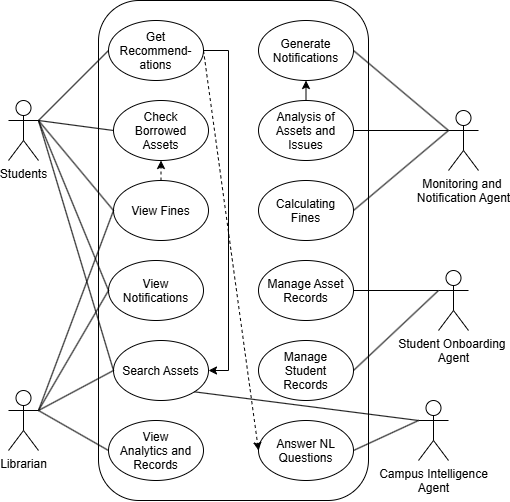

The diagram above was exported from draw.io. Its source (the exported page's mxGraphModel, read from the mxfile embedded in the PNG):
<mxGraphModel dx="656" dy="880" grid="1" gridSize="10" guides="1" tooltips="1" connect="1" arrows="1" fold="1" page="1" pageScale="1" pageWidth="850" pageHeight="1100" math="0" shadow="0">
  <root>
    <mxCell id="0" />
    <mxCell id="1" parent="0" />
    <mxCell id="tpzzpsAsDhqbAPp1Yixy-1" parent="1" style="rounded=1;whiteSpace=wrap;html=1;" value="" vertex="1">
      <mxGeometry height="500" width="270" x="400" y="130" as="geometry" />
    </mxCell>
    <mxCell id="tpzzpsAsDhqbAPp1Yixy-2" parent="1" style="ellipse;whiteSpace=wrap;html=1;shapeInside=1;" value="Get Recommend-ations" vertex="1">
      <mxGeometry height="60" width="95" x="410" y="150" as="geometry" />
    </mxCell>
    <mxCell id="tpzzpsAsDhqbAPp1Yixy-3" parent="1" style="ellipse;whiteSpace=wrap;html=1;shapeInside=1;" value="Answer NL Questions" vertex="1">
      <mxGeometry height="60" width="95" x="560" y="550" as="geometry" />
    </mxCell>
    <mxCell id="tpzzpsAsDhqbAPp1Yixy-4" parent="1" style="ellipse;whiteSpace=wrap;html=1;shapeInside=1;" value="Generate Notifications" vertex="1">
      <mxGeometry height="60" width="95" x="560" y="150" as="geometry" />
    </mxCell>
    <mxCell id="tpzzpsAsDhqbAPp1Yixy-5" parent="1" style="ellipse;whiteSpace=wrap;html=1;shapeInside=1;" value="Manage Student Records" vertex="1">
      <mxGeometry height="60" width="95" x="560" y="470" as="geometry" />
    </mxCell>
    <mxCell id="tpzzpsAsDhqbAPp1Yixy-6" parent="1" style="ellipse;whiteSpace=wrap;html=1;shapeInside=1;" value="Manage Asset Records" vertex="1">
      <mxGeometry height="60" width="95" x="560" y="390" as="geometry" />
    </mxCell>
    <mxCell id="tpzzpsAsDhqbAPp1Yixy-7" parent="1" style="ellipse;whiteSpace=wrap;html=1;shapeInside=1;" value="Search Assets" vertex="1">
      <mxGeometry height="60" width="95" x="415" y="470" as="geometry" />
    </mxCell>
    <mxCell id="tpzzpsAsDhqbAPp1Yixy-8" parent="1" style="ellipse;whiteSpace=wrap;html=1;shapeInside=1;" value="Check Borrowed Assets" vertex="1">
      <mxGeometry height="60" width="95" x="415" y="230" as="geometry" />
    </mxCell>
    <mxCell id="tpzzpsAsDhqbAPp1Yixy-9" parent="1" style="ellipse;whiteSpace=wrap;html=1;shapeInside=1;" value="View Fines" vertex="1">
      <mxGeometry height="60" width="95" x="415" y="310" as="geometry" />
    </mxCell>
    <mxCell id="tpzzpsAsDhqbAPp1Yixy-10" parent="1" style="ellipse;whiteSpace=wrap;html=1;shapeInside=1;" value="Analysis of Assets and Issues" vertex="1">
      <mxGeometry height="60" width="95" x="560" y="230" as="geometry" />
    </mxCell>
    <mxCell id="tpzzpsAsDhqbAPp1Yixy-11" parent="1" style="ellipse;whiteSpace=wrap;html=1;shapeInside=1;" value="View Notifications" vertex="1">
      <mxGeometry height="60" width="95" x="410" y="390" as="geometry" />
    </mxCell>
    <mxCell id="tpzzpsAsDhqbAPp1Yixy-12" parent="1" style="ellipse;whiteSpace=wrap;html=1;shapeInside=1;" value="View Analytics and Records" vertex="1">
      <mxGeometry height="60" width="95" x="410" y="550" as="geometry" />
    </mxCell>
    <mxCell id="tpzzpsAsDhqbAPp1Yixy-13" parent="1" style="ellipse;whiteSpace=wrap;html=1;shapeInside=1;" value="Calculating Fines" vertex="1">
      <mxGeometry height="60" width="95" x="560" y="310" as="geometry" />
    </mxCell>
    <mxCell id="tpzzpsAsDhqbAPp1Yixy-14" parent="1" style="shape=umlActor;verticalLabelPosition=bottom;verticalAlign=top;html=1;outlineConnect=0;" value="Student Onboarding&amp;nbsp;&lt;div&gt;Agent&lt;/div&gt;" vertex="1">
      <mxGeometry height="60" width="30" x="740" y="400" as="geometry" />
    </mxCell>
    <mxCell id="tpzzpsAsDhqbAPp1Yixy-15" parent="1" style="shape=umlActor;verticalLabelPosition=bottom;verticalAlign=top;html=1;outlineConnect=0;" value="Monitoring and&amp;nbsp;&lt;div&gt;Notification Agent&lt;/div&gt;" vertex="1">
      <mxGeometry height="60" width="30" x="750" y="240" as="geometry" />
    </mxCell>
    <mxCell id="tpzzpsAsDhqbAPp1Yixy-17" parent="1" style="shape=umlActor;verticalLabelPosition=bottom;verticalAlign=top;html=1;outlineConnect=0;" value="Students" vertex="1">
      <mxGeometry height="60" width="30" x="310" y="230" as="geometry" />
    </mxCell>
    <mxCell id="tpzzpsAsDhqbAPp1Yixy-18" parent="1" style="shape=umlActor;verticalLabelPosition=bottom;verticalAlign=top;html=1;outlineConnect=0;" value="Librarian" vertex="1">
      <mxGeometry height="60" width="30" x="310" y="520" as="geometry" />
    </mxCell>
    <mxCell id="tpzzpsAsDhqbAPp1Yixy-19" edge="1" parent="1" source="tpzzpsAsDhqbAPp1Yixy-17" style="endArrow=none;html=1;rounded=0;entryX=0;entryY=0.5;entryDx=0;entryDy=0;exitX=1;exitY=0.3333333333333333;exitDx=0;exitDy=0;exitPerimeter=0;" target="tpzzpsAsDhqbAPp1Yixy-2" value="">
      <mxGeometry height="50" relative="1" width="50" as="geometry">
        <Array as="points" />
        <mxPoint x="380" y="400" as="sourcePoint" />
        <mxPoint x="430" y="350" as="targetPoint" />
      </mxGeometry>
    </mxCell>
    <mxCell id="tpzzpsAsDhqbAPp1Yixy-27" edge="1" parent="1" source="tpzzpsAsDhqbAPp1Yixy-10" style="endArrow=none;html=1;rounded=0;entryX=0;entryY=0.3333333333333333;entryDx=0;entryDy=0;exitX=1;exitY=0.5;exitDx=0;exitDy=0;entryPerimeter=0;" target="tpzzpsAsDhqbAPp1Yixy-15" value="">
      <mxGeometry height="50" relative="1" width="50" as="geometry">
        <Array as="points" />
        <mxPoint x="680" y="360" as="sourcePoint" />
        <mxPoint x="770" y="290" as="targetPoint" />
      </mxGeometry>
    </mxCell>
    <mxCell id="tpzzpsAsDhqbAPp1Yixy-28" edge="1" parent="1" source="tpzzpsAsDhqbAPp1Yixy-4" style="endArrow=none;html=1;rounded=0;entryX=0;entryY=0.3333333333333333;entryDx=0;entryDy=0;exitX=1;exitY=0.5;exitDx=0;exitDy=0;entryPerimeter=0;" target="tpzzpsAsDhqbAPp1Yixy-15" value="">
      <mxGeometry height="50" relative="1" width="50" as="geometry">
        <Array as="points" />
        <mxPoint x="630" y="320" as="sourcePoint" />
        <mxPoint x="720" y="250" as="targetPoint" />
      </mxGeometry>
    </mxCell>
    <mxCell id="tpzzpsAsDhqbAPp1Yixy-29" edge="1" parent="1" source="tpzzpsAsDhqbAPp1Yixy-6" style="endArrow=none;html=1;rounded=0;entryX=0;entryY=0.3333333333333333;entryDx=0;entryDy=0;entryPerimeter=0;exitX=1;exitY=0.5;exitDx=0;exitDy=0;" target="tpzzpsAsDhqbAPp1Yixy-14" value="">
      <mxGeometry height="50" relative="1" width="50" as="geometry">
        <Array as="points" />
        <mxPoint x="640" y="420" as="sourcePoint" />
        <mxPoint x="690" y="370" as="targetPoint" />
      </mxGeometry>
    </mxCell>
    <mxCell id="tpzzpsAsDhqbAPp1Yixy-31" edge="1" parent="1" source="tpzzpsAsDhqbAPp1Yixy-5" style="endArrow=none;html=1;rounded=0;exitX=1;exitY=0.5;exitDx=0;exitDy=0;entryX=0;entryY=0.3333333333333333;entryDx=0;entryDy=0;entryPerimeter=0;" target="tpzzpsAsDhqbAPp1Yixy-14" value="">
      <mxGeometry height="50" relative="1" width="50" as="geometry">
        <Array as="points" />
        <mxPoint x="640" y="420" as="sourcePoint" />
        <mxPoint x="690" y="370" as="targetPoint" />
      </mxGeometry>
    </mxCell>
    <mxCell id="tpzzpsAsDhqbAPp1Yixy-46" edge="1" parent="1" source="tpzzpsAsDhqbAPp1Yixy-15" style="endArrow=none;html=1;rounded=0;entryX=1;entryY=0.5;entryDx=0;entryDy=0;exitX=0;exitY=0.3333333333333333;exitDx=0;exitDy=0;exitPerimeter=0;" target="tpzzpsAsDhqbAPp1Yixy-13" value="">
      <mxGeometry height="50" relative="1" width="50" as="geometry">
        <Array as="points" />
        <mxPoint x="730" y="260" as="sourcePoint" />
        <mxPoint x="825" y="260" as="targetPoint" />
      </mxGeometry>
    </mxCell>
    <mxCell id="tpzzpsAsDhqbAPp1Yixy-48" parent="1" style="shape=umlActor;verticalLabelPosition=bottom;verticalAlign=top;html=1;outlineConnect=0;" value="Campus Intelligence&lt;div&gt;Agent&lt;/div&gt;" vertex="1">
      <mxGeometry height="60" width="30" x="720" y="530" as="geometry" />
    </mxCell>
    <mxCell id="tpzzpsAsDhqbAPp1Yixy-49" edge="1" parent="1" source="tpzzpsAsDhqbAPp1Yixy-3" style="endArrow=none;html=1;rounded=0;entryX=0;entryY=0.3333333333333333;entryDx=0;entryDy=0;entryPerimeter=0;exitX=1;exitY=0.5;exitDx=0;exitDy=0;" target="tpzzpsAsDhqbAPp1Yixy-48" value="">
      <mxGeometry height="50" relative="1" width="50" as="geometry">
        <mxPoint x="700" y="450" as="sourcePoint" />
        <mxPoint x="750" y="400" as="targetPoint" />
      </mxGeometry>
    </mxCell>
    <mxCell id="tpzzpsAsDhqbAPp1Yixy-50" edge="1" parent="1" source="tpzzpsAsDhqbAPp1Yixy-7" style="endArrow=none;html=1;rounded=0;entryX=0;entryY=0.3333333333333333;entryDx=0;entryDy=0;entryPerimeter=0;exitX=1;exitY=1;exitDx=0;exitDy=0;" target="tpzzpsAsDhqbAPp1Yixy-48" value="">
      <mxGeometry height="50" relative="1" width="50" as="geometry">
        <mxPoint x="680" y="190" as="sourcePoint" />
        <mxPoint x="745" y="180" as="targetPoint" />
      </mxGeometry>
    </mxCell>
    <mxCell id="tpzzpsAsDhqbAPp1Yixy-51" edge="1" parent="1" source="tpzzpsAsDhqbAPp1Yixy-17" style="endArrow=none;html=1;rounded=0;exitX=1;exitY=0.3333333333333333;exitDx=0;exitDy=0;exitPerimeter=0;entryX=0;entryY=0.5;entryDx=0;entryDy=0;" target="tpzzpsAsDhqbAPp1Yixy-7" value="">
      <mxGeometry height="50" relative="1" width="50" as="geometry">
        <mxPoint x="500" y="450" as="sourcePoint" />
        <mxPoint x="550" y="400" as="targetPoint" />
      </mxGeometry>
    </mxCell>
    <mxCell id="tpzzpsAsDhqbAPp1Yixy-52" edge="1" parent="1" source="tpzzpsAsDhqbAPp1Yixy-17" style="endArrow=none;html=1;rounded=0;exitX=1;exitY=0.3333333333333333;exitDx=0;exitDy=0;exitPerimeter=0;entryX=0;entryY=0.5;entryDx=0;entryDy=0;" target="tpzzpsAsDhqbAPp1Yixy-8" value="">
      <mxGeometry height="50" relative="1" width="50" as="geometry">
        <mxPoint x="530" y="500" as="sourcePoint" />
        <mxPoint x="580" y="450" as="targetPoint" />
      </mxGeometry>
    </mxCell>
    <mxCell id="tpzzpsAsDhqbAPp1Yixy-53" edge="1" parent="1" source="tpzzpsAsDhqbAPp1Yixy-17" style="endArrow=none;html=1;rounded=0;exitX=1;exitY=0.3333333333333333;exitDx=0;exitDy=0;exitPerimeter=0;entryX=0;entryY=0.5;entryDx=0;entryDy=0;" target="tpzzpsAsDhqbAPp1Yixy-9" value="">
      <mxGeometry height="50" relative="1" width="50" as="geometry">
        <mxPoint x="410" y="350" as="sourcePoint" />
        <mxPoint x="485" y="360" as="targetPoint" />
      </mxGeometry>
    </mxCell>
    <mxCell id="tpzzpsAsDhqbAPp1Yixy-54" edge="1" parent="1" source="tpzzpsAsDhqbAPp1Yixy-17" style="endArrow=none;html=1;rounded=0;exitX=1;exitY=0.3333333333333333;exitDx=0;exitDy=0;exitPerimeter=0;entryX=0;entryY=0.5;entryDx=0;entryDy=0;" target="tpzzpsAsDhqbAPp1Yixy-11" value="">
      <mxGeometry height="50" relative="1" width="50" as="geometry">
        <mxPoint x="410" y="410" as="sourcePoint" />
        <mxPoint x="485" y="580" as="targetPoint" />
      </mxGeometry>
    </mxCell>
    <mxCell id="tpzzpsAsDhqbAPp1Yixy-55" edge="1" parent="1" source="tpzzpsAsDhqbAPp1Yixy-18" style="endArrow=none;html=1;rounded=0;exitX=1;exitY=0.3333333333333333;exitDx=0;exitDy=0;exitPerimeter=0;entryX=0;entryY=0.5;entryDx=0;entryDy=0;" target="tpzzpsAsDhqbAPp1Yixy-12" value="">
      <mxGeometry height="50" relative="1" width="50" as="geometry">
        <mxPoint x="460" y="500" as="sourcePoint" />
        <mxPoint x="510" y="450" as="targetPoint" />
      </mxGeometry>
    </mxCell>
    <mxCell id="tpzzpsAsDhqbAPp1Yixy-56" edge="1" parent="1" source="tpzzpsAsDhqbAPp1Yixy-18" style="endArrow=none;html=1;rounded=0;exitX=1;exitY=0.3333333333333333;exitDx=0;exitDy=0;exitPerimeter=0;entryX=0;entryY=0.5;entryDx=0;entryDy=0;" target="tpzzpsAsDhqbAPp1Yixy-7" value="">
      <mxGeometry height="50" relative="1" width="50" as="geometry">
        <mxPoint x="390" y="550" as="sourcePoint" />
        <mxPoint x="460" y="590" as="targetPoint" />
      </mxGeometry>
    </mxCell>
    <mxCell id="tpzzpsAsDhqbAPp1Yixy-57" edge="1" parent="1" source="tpzzpsAsDhqbAPp1Yixy-18" style="endArrow=none;html=1;rounded=0;exitX=1;exitY=0.3333333333333333;exitDx=0;exitDy=0;exitPerimeter=0;entryX=0;entryY=0.5;entryDx=0;entryDy=0;" target="tpzzpsAsDhqbAPp1Yixy-11" value="">
      <mxGeometry height="50" relative="1" width="50" as="geometry">
        <mxPoint x="360" y="490" as="sourcePoint" />
        <mxPoint x="430" y="530" as="targetPoint" />
      </mxGeometry>
    </mxCell>
    <mxCell id="tpzzpsAsDhqbAPp1Yixy-58" edge="1" parent="1" source="tpzzpsAsDhqbAPp1Yixy-18" style="endArrow=none;html=1;rounded=0;exitX=1;exitY=0.3333333333333333;exitDx=0;exitDy=0;exitPerimeter=0;entryX=0;entryY=0.5;entryDx=0;entryDy=0;" target="tpzzpsAsDhqbAPp1Yixy-9" value="">
      <mxGeometry height="50" relative="1" width="50" as="geometry">
        <mxPoint x="360" y="590" as="sourcePoint" />
        <mxPoint x="430" y="470" as="targetPoint" />
      </mxGeometry>
    </mxCell>
    <mxCell id="tpzzpsAsDhqbAPp1Yixy-59" edge="1" parent="1" source="tpzzpsAsDhqbAPp1Yixy-10" style="endArrow=classic;html=1;rounded=0;exitX=0.5;exitY=0;exitDx=0;exitDy=0;entryX=0.5;entryY=1;entryDx=0;entryDy=0;" target="tpzzpsAsDhqbAPp1Yixy-4" value="">
      <mxGeometry height="50" relative="1" width="50" as="geometry">
        <mxPoint x="550" y="480" as="sourcePoint" />
        <mxPoint x="600" y="430" as="targetPoint" />
      </mxGeometry>
    </mxCell>
    <mxCell id="tpzzpsAsDhqbAPp1Yixy-60" edge="1" parent="1" source="tpzzpsAsDhqbAPp1Yixy-9" style="endArrow=classic;html=1;rounded=0;exitX=0.5;exitY=0;exitDx=0;exitDy=0;entryX=0.5;entryY=1;entryDx=0;entryDy=0;dashed=1;" target="tpzzpsAsDhqbAPp1Yixy-8" value="">
      <mxGeometry height="50" relative="1" width="50" as="geometry">
        <mxPoint x="550" y="480" as="sourcePoint" />
        <mxPoint x="600" y="430" as="targetPoint" />
      </mxGeometry>
    </mxCell>
    <mxCell id="tpzzpsAsDhqbAPp1Yixy-61" edge="1" parent="1" source="tpzzpsAsDhqbAPp1Yixy-2" style="endArrow=classic;html=1;rounded=0;exitX=1;exitY=0.5;exitDx=0;exitDy=0;entryX=0;entryY=0.5;entryDx=0;entryDy=0;dashed=1;" target="tpzzpsAsDhqbAPp1Yixy-3" value="">
      <mxGeometry height="50" relative="1" width="50" as="geometry">
        <mxPoint x="560" y="480" as="sourcePoint" />
        <mxPoint x="610" y="430" as="targetPoint" />
      </mxGeometry>
    </mxCell>
    <mxCell id="tpzzpsAsDhqbAPp1Yixy-62" edge="1" parent="1" source="tpzzpsAsDhqbAPp1Yixy-2" style="endArrow=classic;html=1;rounded=0;exitX=1;exitY=0.5;exitDx=0;exitDy=0;entryX=1;entryY=0.5;entryDx=0;entryDy=0;" target="tpzzpsAsDhqbAPp1Yixy-7" value="">
      <mxGeometry height="50" relative="1" width="50" as="geometry">
        <Array as="points">
          <mxPoint x="530" y="180" />
          <mxPoint x="530" y="500" />
        </Array>
        <mxPoint x="560" y="480" as="sourcePoint" />
        <mxPoint x="610" y="430" as="targetPoint" />
      </mxGeometry>
    </mxCell>
  </root>
</mxGraphModel>